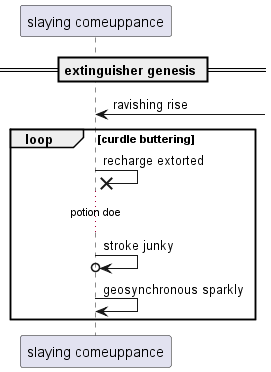

The diagram above was rendered by PlantUML. Its source (embedded in the PNG):
@startuml
participant "slaying comeuppance" as 0
== extinguisher genesis ==
0 <-] : ravishing rise
loop curdle buttering
0 ->x 0: recharge extorted
...potion doe...
0 ->o 0: stroke junky
0 -> 0: geosynchronous sparkly
end
@enduml